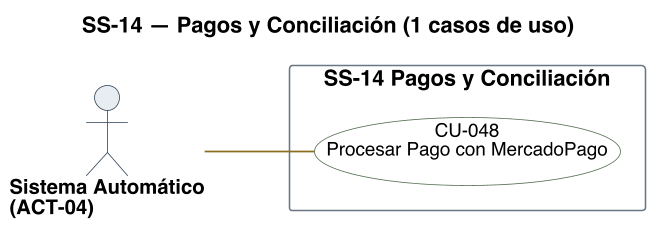

The diagram above was rendered by PlantUML. Its source (embedded in the PNG):
@startuml
title SS-14 — Pagos y Conciliación (1 casos de uso)
left to right direction
skinparam backgroundColor #FFFFFF
skinparam shadowing false
skinparam defaultFontName Helvetica
skinparam defaultFontSize 13
skinparam dpi 150
skinparam ArrowColor #2C4257
skinparam ArrowThickness 1.1
skinparam actor {
  BorderColor #2C4257
  BackgroundColor #E8EDF2
  FontSize 13
  FontStyle bold
}
skinparam usecase {
  BorderColor #2C4257
  BackgroundColor #FFFFFF
  FontSize 12
}
skinparam rectangle {
  BorderColor #6B7683
  FontSize 14
  FontStyle bold
}

skinparam nodesep 18
skinparam ranksep 70
skinparam usecase {
  BorderColor<<pendiente>> #9C4436
  BackgroundColor<<pendiente>> #F6E4E1
  BorderColor<<factorizado>> #6B7683
  BackgroundColor<<factorizado>> #F2F4F6
}

actor "Sistema Automático\n(ACT-04)" as A04

rectangle "SS-14 Pagos y Conciliación" {
  usecase "CU-048\nProcesar Pago con MercadoPago" as U048 #back:FFFFFF;line:4E6B4A
}

A04 -[#8A6D1F]- U048

@enduml